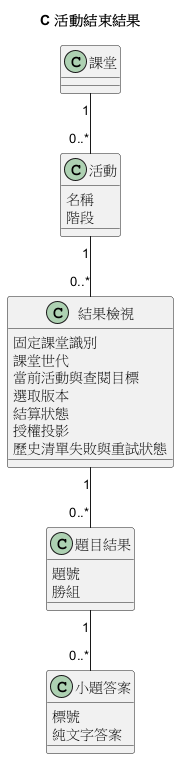

The diagram above was rendered by PlantUML. Its source (embedded in the PNG):
@startuml
title C 活動結束結果
class 課堂
class 活動 {
  名稱
  階段
}
class 結果檢視 {
  固定課堂識別
  課堂世代
  當前活動與查閱目標
  選取版本
  結算狀態
  授權投影
  歷史清單失敗與重試狀態
}
class 題目結果 {
  題號
  勝組
}
class 小題答案 {
  標號
  純文字答案
}
課堂 "1" -- "0..*" 活動
活動 "1" -- "0..*" 結果檢視
結果檢視 "1" -- "0..*" 題目結果
題目結果 "1" -- "0..*" 小題答案
@enduml